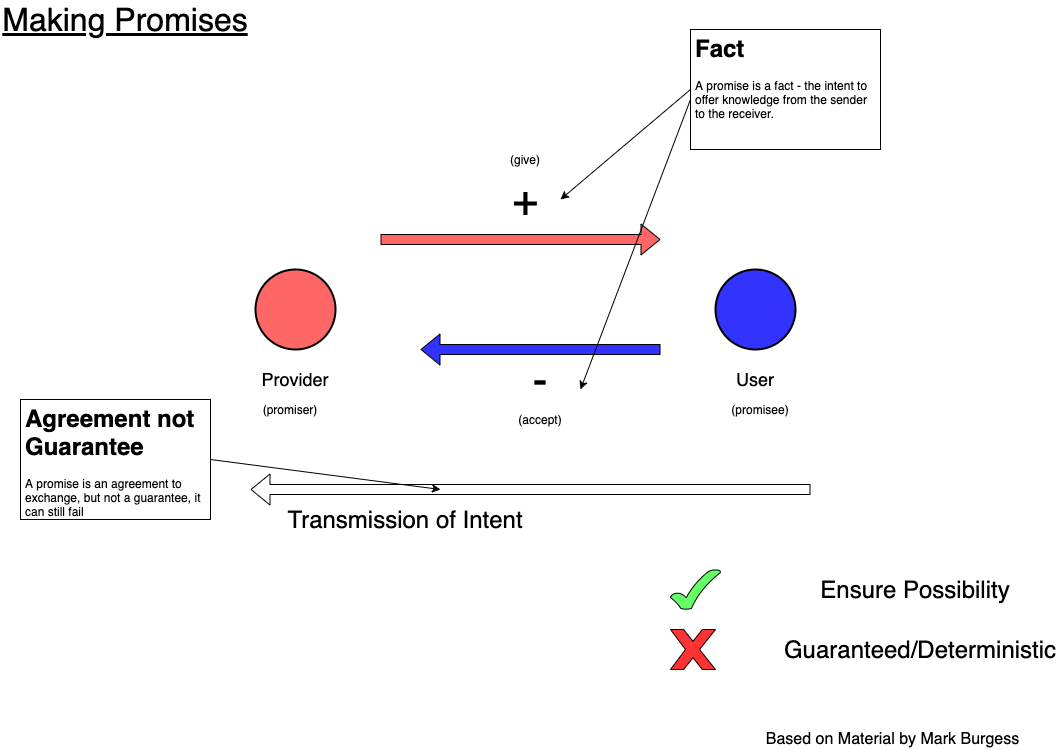

The diagram above was exported from draw.io. Its source (the exported page's mxGraphModel, read from the mxfile embedded in the PNG):
<mxGraphModel dx="1106" dy="830" grid="1" gridSize="10" guides="1" tooltips="1" connect="1" arrows="1" fold="1" page="1" pageScale="1" pageWidth="1169" pageHeight="827" math="0" shadow="0">
  <root>
    <mxCell id="0" />
    <mxCell id="1" parent="0" />
    <UserObject label="" tooltip="Component" id="bqrXCT1D2EfJ_uqRMOES-1">
      <mxCell style="ellipse;whiteSpace=wrap;html=1;aspect=fixed;strokeColor=#000000;fillColor=#3333FF;fontFamily=Helvetica;fontSize=13;align=center;strokeWidth=2;" parent="1" vertex="1">
        <mxGeometry x="775" y="320" width="80" height="80" as="geometry" />
      </mxCell>
    </UserObject>
    <mxCell id="bqrXCT1D2EfJ_uqRMOES-2" value="&lt;font style=&quot;font-size: 18px&quot;&gt;User&lt;/font&gt;" style="text;html=1;strokeColor=none;fillColor=none;align=center;verticalAlign=middle;whiteSpace=wrap;rounded=0;" parent="1" vertex="1">
      <mxGeometry x="795" y="420" width="40" height="20" as="geometry" />
    </mxCell>
    <UserObject label="" tooltip="Component" id="bqrXCT1D2EfJ_uqRMOES-3">
      <mxCell style="ellipse;whiteSpace=wrap;html=1;aspect=fixed;strokeColor=#000000;fillColor=#FF6666;fontFamily=Helvetica;fontSize=13;align=center;strokeWidth=2;" parent="1" vertex="1">
        <mxGeometry x="315" y="320" width="80" height="80" as="geometry" />
      </mxCell>
    </UserObject>
    <mxCell id="bqrXCT1D2EfJ_uqRMOES-4" value="&lt;font style=&quot;font-size: 18px&quot;&gt;Provider&lt;/font&gt;" style="text;html=1;strokeColor=none;fillColor=none;align=center;verticalAlign=middle;whiteSpace=wrap;rounded=0;" parent="1" vertex="1">
      <mxGeometry x="335" y="420" width="40" height="20" as="geometry" />
    </mxCell>
    <mxCell id="bqrXCT1D2EfJ_uqRMOES-5" value="" style="shape=flexArrow;endArrow=classic;html=1;fillColor=#FF6666;" parent="1" edge="1">
      <mxGeometry width="50" height="50" relative="1" as="geometry">
        <mxPoint x="440" y="290" as="sourcePoint" />
        <mxPoint x="720" y="290" as="targetPoint" />
      </mxGeometry>
    </mxCell>
    <mxCell id="bqrXCT1D2EfJ_uqRMOES-6" value="(give)" style="text;html=1;strokeColor=none;fillColor=none;align=center;verticalAlign=middle;whiteSpace=wrap;rounded=0;" parent="1" vertex="1">
      <mxGeometry x="565" y="200" width="40" height="20" as="geometry" />
    </mxCell>
    <mxCell id="bqrXCT1D2EfJ_uqRMOES-7" value="&lt;font style=&quot;font-size: 44px&quot;&gt;+&lt;/font&gt;" style="text;html=1;strokeColor=none;fillColor=none;align=center;verticalAlign=middle;whiteSpace=wrap;rounded=0;" parent="1" vertex="1">
      <mxGeometry x="565" y="240" width="40" height="20" as="geometry" />
    </mxCell>
    <mxCell id="bqrXCT1D2EfJ_uqRMOES-8" value="" style="shape=flexArrow;endArrow=classic;html=1;fillColor=#3333FF;" parent="1" edge="1">
      <mxGeometry width="50" height="50" relative="1" as="geometry">
        <mxPoint x="720" y="400" as="sourcePoint" />
        <mxPoint x="480" y="400" as="targetPoint" />
      </mxGeometry>
    </mxCell>
    <mxCell id="bqrXCT1D2EfJ_uqRMOES-9" value="(accept)" style="text;html=1;strokeColor=none;fillColor=none;align=center;verticalAlign=middle;whiteSpace=wrap;rounded=0;" parent="1" vertex="1">
      <mxGeometry x="580" y="460" width="40" height="20" as="geometry" />
    </mxCell>
    <mxCell id="bqrXCT1D2EfJ_uqRMOES-10" value="&lt;font style=&quot;font-size: 44px&quot;&gt;-&lt;/font&gt;" style="text;html=1;strokeColor=none;fillColor=none;align=center;verticalAlign=middle;whiteSpace=wrap;rounded=0;" parent="1" vertex="1">
      <mxGeometry x="580" y="420" width="40" height="20" as="geometry" />
    </mxCell>
    <mxCell id="bqrXCT1D2EfJ_uqRMOES-13" value="" style="shape=flexArrow;endArrow=classic;html=1;fillColor=none;" parent="1" edge="1">
      <mxGeometry width="50" height="50" relative="1" as="geometry">
        <mxPoint x="870" y="540" as="sourcePoint" />
        <mxPoint x="310" y="540" as="targetPoint" />
      </mxGeometry>
    </mxCell>
    <mxCell id="bqrXCT1D2EfJ_uqRMOES-14" value="&lt;font style=&quot;font-size: 24px&quot;&gt;Transmission of Intent&lt;/font&gt;" style="text;html=1;strokeColor=none;fillColor=none;align=center;verticalAlign=middle;whiteSpace=wrap;rounded=0;" parent="1" vertex="1">
      <mxGeometry x="340" y="560" width="250" height="20" as="geometry" />
    </mxCell>
    <mxCell id="bqrXCT1D2EfJ_uqRMOES-15" value="&lt;font style=&quot;font-size: 24px&quot;&gt;Ensure Possibility&lt;/font&gt;" style="text;html=1;strokeColor=none;fillColor=none;align=center;verticalAlign=middle;whiteSpace=wrap;rounded=0;" parent="1" vertex="1">
      <mxGeometry x="850" y="630" width="250" height="20" as="geometry" />
    </mxCell>
    <mxCell id="bqrXCT1D2EfJ_uqRMOES-16" value="&lt;font style=&quot;font-size: 24px&quot;&gt;Guaranteed/Deterministic&lt;/font&gt;" style="text;html=1;strokeColor=none;fillColor=none;align=center;verticalAlign=middle;whiteSpace=wrap;rounded=0;" parent="1" vertex="1">
      <mxGeometry x="855" y="690" width="250" height="20" as="geometry" />
    </mxCell>
    <mxCell id="bqrXCT1D2EfJ_uqRMOES-17" value="&lt;font size=&quot;1&quot;&gt;&lt;u style=&quot;font-size: 32px&quot;&gt;Making Promises&lt;/u&gt;&lt;/font&gt;" style="text;html=1;strokeColor=none;fillColor=none;align=center;verticalAlign=middle;whiteSpace=wrap;rounded=0;" parent="1" vertex="1">
      <mxGeometry x="60" y="60" width="250" height="20" as="geometry" />
    </mxCell>
    <mxCell id="bqrXCT1D2EfJ_uqRMOES-18" value="&lt;font style=&quot;font-size: 16px&quot;&gt;Based on Material by Mark Burgess&lt;/font&gt;" style="text;html=1;strokeColor=none;fillColor=none;align=center;verticalAlign=middle;whiteSpace=wrap;rounded=0;" parent="1" vertex="1">
      <mxGeometry x="800" y="780" width="305" height="20" as="geometry" />
    </mxCell>
    <mxCell id="bqrXCT1D2EfJ_uqRMOES-19" value="" style="verticalLabelPosition=bottom;verticalAlign=top;html=1;shape=mxgraph.basic.tick;fillColor=#66FF66;" parent="1" vertex="1">
      <mxGeometry x="730" y="620" width="50" height="40" as="geometry" />
    </mxCell>
    <mxCell id="bqrXCT1D2EfJ_uqRMOES-20" value="" style="verticalLabelPosition=bottom;verticalAlign=top;html=1;shape=mxgraph.basic.x;fillColor=#FF3333;" parent="1" vertex="1">
      <mxGeometry x="730" y="680" width="45" height="40" as="geometry" />
    </mxCell>
    <mxCell id="sRBK0djN9M_VX3u70wdU-1" value="&lt;h1&gt;Fact&lt;/h1&gt;&lt;p&gt;A promise is a fact - the intent to offer knowledge from the sender to the receiver.&lt;/p&gt;" style="text;html=1;strokeColor=default;fillColor=none;spacing=5;spacingTop=-20;whiteSpace=wrap;overflow=hidden;rounded=0;" parent="1" vertex="1">
      <mxGeometry x="750" y="80" width="190" height="120" as="geometry" />
    </mxCell>
    <mxCell id="sRBK0djN9M_VX3u70wdU-2" value="" style="endArrow=classic;html=1;exitX=0;exitY=0.5;exitDx=0;exitDy=0;" parent="1" source="sRBK0djN9M_VX3u70wdU-1" edge="1">
      <mxGeometry width="50" height="50" relative="1" as="geometry">
        <mxPoint x="600" y="450" as="sourcePoint" />
        <mxPoint x="620" y="250" as="targetPoint" />
      </mxGeometry>
    </mxCell>
    <mxCell id="sRBK0djN9M_VX3u70wdU-3" value="" style="endArrow=classic;html=1;" parent="1" edge="1">
      <mxGeometry width="50" height="50" relative="1" as="geometry">
        <mxPoint x="750" y="150" as="sourcePoint" />
        <mxPoint x="640" y="440" as="targetPoint" />
      </mxGeometry>
    </mxCell>
    <mxCell id="sRBK0djN9M_VX3u70wdU-4" value="(promiser)" style="text;html=1;strokeColor=none;fillColor=none;align=center;verticalAlign=middle;whiteSpace=wrap;rounded=0;" parent="1" vertex="1">
      <mxGeometry x="330" y="450" width="40" height="20" as="geometry" />
    </mxCell>
    <mxCell id="sRBK0djN9M_VX3u70wdU-5" value="(promisee)" style="text;html=1;strokeColor=none;fillColor=none;align=center;verticalAlign=middle;whiteSpace=wrap;rounded=0;" parent="1" vertex="1">
      <mxGeometry x="800" y="450" width="40" height="20" as="geometry" />
    </mxCell>
    <mxCell id="sRBK0djN9M_VX3u70wdU-6" value="&lt;h1&gt;Agreement not Guarantee&lt;/h1&gt;&lt;p&gt;A promise is an agreement to exchange, but not a guarantee, it can still fail&lt;/p&gt;" style="text;html=1;strokeColor=default;fillColor=none;spacing=5;spacingTop=-20;whiteSpace=wrap;overflow=hidden;rounded=0;" parent="1" vertex="1">
      <mxGeometry x="80" y="450" width="190" height="120" as="geometry" />
    </mxCell>
    <mxCell id="sRBK0djN9M_VX3u70wdU-7" value="" style="endArrow=classic;html=1;exitX=1;exitY=0.5;exitDx=0;exitDy=0;" parent="1" source="sRBK0djN9M_VX3u70wdU-6" edge="1">
      <mxGeometry width="50" height="50" relative="1" as="geometry">
        <mxPoint x="760" y="150" as="sourcePoint" />
        <mxPoint x="500" y="540" as="targetPoint" />
      </mxGeometry>
    </mxCell>
  </root>
</mxGraphModel>